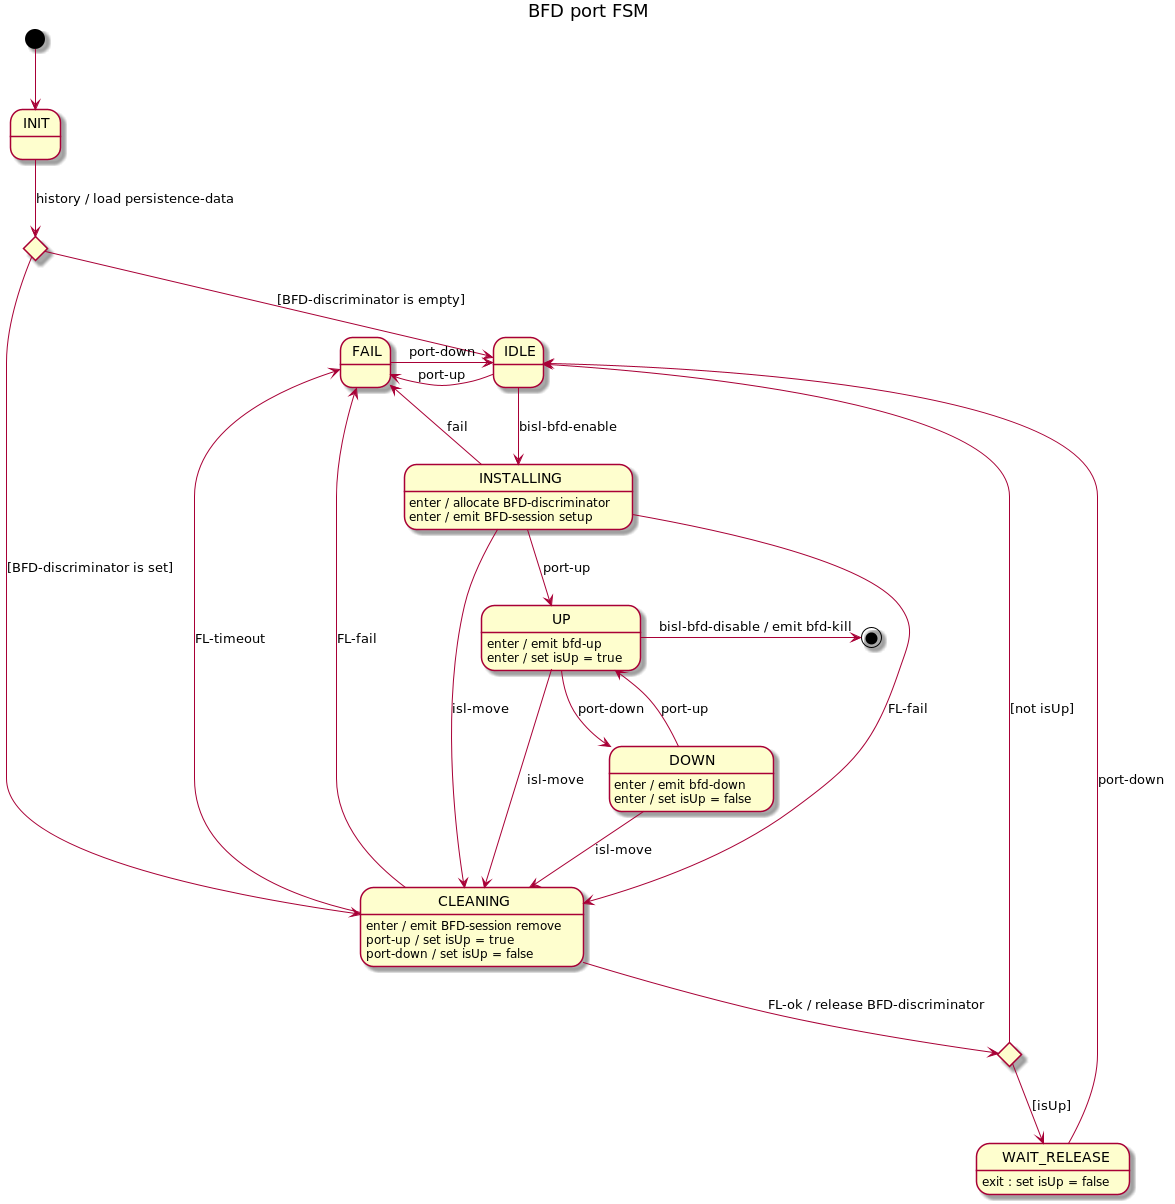

The diagram above was rendered by PlantUML. Its source (embedded in the PNG):
@startuml
title BFD port FSM

[*] --> INIT

state initChoice <<choice>>
INIT --> initChoice : history / load persistence-data

initChoice --> IDLE : [BFD-discriminator is empty]
initChoice --> CLEANING : [BFD-discriminator is set]

IDLE --> INSTALLING : bisl-bfd-enable
IDLE -l-> FAIL : port-up

INSTALLING --> UP : port-up
INSTALLING --> CLEANING : FL-fail
INSTALLING --> CLEANING : isl-move
INSTALLING --> FAIL : fail
INSTALLING : enter / allocate BFD-discriminator
INSTALLING : enter / emit BFD-session setup

state cleaningChoice <<choice>>

CLEANING --> cleaningChoice : FL-ok / release BFD-discriminator
CLEANING --> FAIL : FL-fail
CLEANING --> FAIL : FL-timeout
CLEANING : enter / emit BFD-session remove
CLEANING : port-up / set isUp = true
CLEANING : port-down / set isUp = false

cleaningChoice --> IDLE : [not isUp]
cleaningChoice --> WAIT_RELEASE : [isUp]

WAIT_RELEASE --> IDLE : port-down
WAIT_RELEASE : exit : set isUp = false

UP --> DOWN : port-down
UP --> CLEANING : isl-move
UP -> [*] : bisl-bfd-disable / emit bfd-kill
UP : enter / emit bfd-up
UP : enter / set isUp = true

DOWN --> UP : port-up
DOWN --> CLEANING : isl-move
DOWN : enter / emit bfd-down
DOWN : enter / set isUp = false

FAIL -r-> IDLE : port-down

@enduml